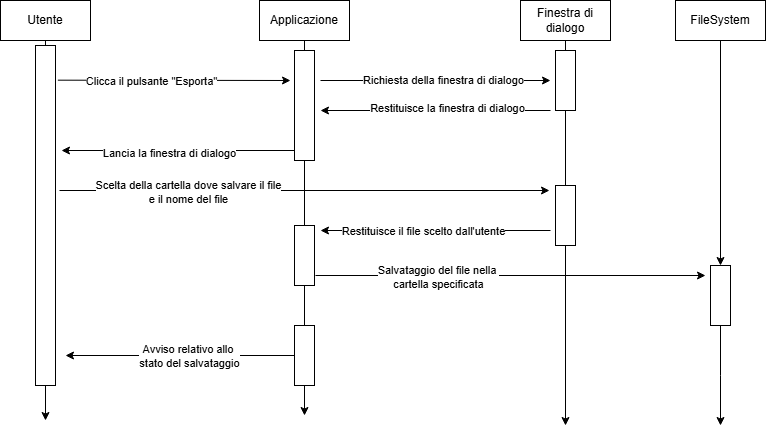

The diagram above was exported from draw.io. Its source (the exported page's mxGraphModel, read from the mxfile embedded in the PNG):
<mxGraphModel dx="880" dy="468" grid="1" gridSize="10" guides="1" tooltips="1" connect="1" arrows="1" fold="1" page="1" pageScale="1" pageWidth="827" pageHeight="1169" math="0" shadow="0">
  <root>
    <mxCell id="0" />
    <mxCell id="1" parent="0" />
    <mxCell id="Udb__AOiWHRSo60K-uZf-14" style="edgeStyle=orthogonalEdgeStyle;rounded=0;orthogonalLoop=1;jettySize=auto;html=1;" edge="1" parent="1" source="Udb__AOiWHRSo60K-uZf-2">
      <mxGeometry relative="1" as="geometry">
        <mxPoint x="80" y="585" as="targetPoint" />
      </mxGeometry>
    </mxCell>
    <mxCell id="Udb__AOiWHRSo60K-uZf-2" value="Utente" style="rounded=0;whiteSpace=wrap;html=1;" vertex="1" parent="1">
      <mxGeometry x="35" y="165" width="90" height="40" as="geometry" />
    </mxCell>
    <mxCell id="Udb__AOiWHRSo60K-uZf-47" style="edgeStyle=orthogonalEdgeStyle;rounded=0;orthogonalLoop=1;jettySize=auto;html=1;" edge="1" parent="1" source="Udb__AOiWHRSo60K-uZf-3">
      <mxGeometry relative="1" as="geometry">
        <mxPoint x="339" y="580" as="targetPoint" />
      </mxGeometry>
    </mxCell>
    <mxCell id="Udb__AOiWHRSo60K-uZf-3" value="Applicazione" style="rounded=0;whiteSpace=wrap;html=1;" vertex="1" parent="1">
      <mxGeometry x="294" y="165" width="90" height="40" as="geometry" />
    </mxCell>
    <mxCell id="Udb__AOiWHRSo60K-uZf-35" style="edgeStyle=orthogonalEdgeStyle;rounded=0;orthogonalLoop=1;jettySize=auto;html=1;" edge="1" parent="1" source="Udb__AOiWHRSo60K-uZf-4">
      <mxGeometry relative="1" as="geometry">
        <mxPoint x="600" y="590" as="targetPoint" />
      </mxGeometry>
    </mxCell>
    <mxCell id="Udb__AOiWHRSo60K-uZf-4" value="Finestra di dialogo" style="rounded=0;whiteSpace=wrap;html=1;" vertex="1" parent="1">
      <mxGeometry x="555" y="165" width="90" height="40" as="geometry" />
    </mxCell>
    <mxCell id="Udb__AOiWHRSo60K-uZf-11" value="" style="rounded=0;whiteSpace=wrap;html=1;rotation=90;" vertex="1" parent="1">
      <mxGeometry x="-90" y="370" width="340" height="20" as="geometry" />
    </mxCell>
    <mxCell id="Udb__AOiWHRSo60K-uZf-15" value="" style="endArrow=classic;html=1;rounded=0;exitX=0.102;exitY=-0.118;exitDx=0;exitDy=0;exitPerimeter=0;" edge="1" parent="1" source="Udb__AOiWHRSo60K-uZf-11">
      <mxGeometry width="50" height="50" relative="1" as="geometry">
        <mxPoint x="105" y="305" as="sourcePoint" />
        <mxPoint x="325" y="245" as="targetPoint" />
      </mxGeometry>
    </mxCell>
    <mxCell id="Udb__AOiWHRSo60K-uZf-17" value="Clicca il pulsante &quot;Esporta&quot;" style="edgeLabel;html=1;align=center;verticalAlign=middle;resizable=0;points=[];" vertex="1" connectable="0" parent="Udb__AOiWHRSo60K-uZf-15">
      <mxGeometry x="-0.201" y="-1" relative="1" as="geometry">
        <mxPoint as="offset" />
      </mxGeometry>
    </mxCell>
    <mxCell id="Udb__AOiWHRSo60K-uZf-16" value="" style="rounded=0;whiteSpace=wrap;html=1;" vertex="1" parent="1">
      <mxGeometry x="329" y="215" width="20" height="110" as="geometry" />
    </mxCell>
    <mxCell id="Udb__AOiWHRSo60K-uZf-18" value="" style="endArrow=classic;html=1;rounded=0;" edge="1" parent="1">
      <mxGeometry width="50" height="50" relative="1" as="geometry">
        <mxPoint x="355" y="245" as="sourcePoint" />
        <mxPoint x="585" y="245" as="targetPoint" />
      </mxGeometry>
    </mxCell>
    <mxCell id="Udb__AOiWHRSo60K-uZf-21" value="Richiesta della finestra di dialogo" style="edgeLabel;html=1;align=center;verticalAlign=middle;resizable=0;points=[];" vertex="1" connectable="0" parent="Udb__AOiWHRSo60K-uZf-18">
      <mxGeometry x="0.0622" y="1" relative="1" as="geometry">
        <mxPoint as="offset" />
      </mxGeometry>
    </mxCell>
    <mxCell id="Udb__AOiWHRSo60K-uZf-19" value="" style="rounded=0;whiteSpace=wrap;html=1;" vertex="1" parent="1">
      <mxGeometry x="590" y="215" width="20" height="60" as="geometry" />
    </mxCell>
    <mxCell id="Udb__AOiWHRSo60K-uZf-22" value="" style="endArrow=classic;html=1;rounded=0;" edge="1" parent="1">
      <mxGeometry width="50" height="50" relative="1" as="geometry">
        <mxPoint x="585" y="275" as="sourcePoint" />
        <mxPoint x="355" y="275" as="targetPoint" />
      </mxGeometry>
    </mxCell>
    <mxCell id="Udb__AOiWHRSo60K-uZf-23" value="Restituisce la finestra di dialogo" style="edgeLabel;html=1;align=center;verticalAlign=middle;resizable=0;points=[];" vertex="1" connectable="0" parent="Udb__AOiWHRSo60K-uZf-22">
      <mxGeometry x="-0.6197" y="-3" relative="1" as="geometry">
        <mxPoint x="-60" as="offset" />
      </mxGeometry>
    </mxCell>
    <mxCell id="Udb__AOiWHRSo60K-uZf-24" value="" style="endArrow=classic;html=1;rounded=0;" edge="1" parent="1">
      <mxGeometry width="50" height="50" relative="1" as="geometry">
        <mxPoint x="329" y="315" as="sourcePoint" />
        <mxPoint x="96" y="315" as="targetPoint" />
      </mxGeometry>
    </mxCell>
    <mxCell id="Udb__AOiWHRSo60K-uZf-25" value="Lancia la finestra di dialogo" style="edgeLabel;html=1;align=center;verticalAlign=middle;resizable=0;points=[];" vertex="1" connectable="0" parent="Udb__AOiWHRSo60K-uZf-24">
      <mxGeometry x="0.078" y="2" relative="1" as="geometry">
        <mxPoint as="offset" />
      </mxGeometry>
    </mxCell>
    <mxCell id="Udb__AOiWHRSo60K-uZf-26" value="" style="rounded=0;whiteSpace=wrap;html=1;" vertex="1" parent="1">
      <mxGeometry x="590" y="350" width="20" height="60" as="geometry" />
    </mxCell>
    <mxCell id="Udb__AOiWHRSo60K-uZf-27" value="" style="endArrow=classic;html=1;rounded=0;" edge="1" parent="1">
      <mxGeometry width="50" height="50" relative="1" as="geometry">
        <mxPoint x="94" y="355" as="sourcePoint" />
        <mxPoint x="584" y="355" as="targetPoint" />
      </mxGeometry>
    </mxCell>
    <mxCell id="Udb__AOiWHRSo60K-uZf-28" value="Scelta della cartella dove salvare il file&lt;div&gt;e il nome del file&lt;/div&gt;" style="edgeLabel;html=1;align=center;verticalAlign=middle;resizable=0;points=[];" vertex="1" connectable="0" parent="Udb__AOiWHRSo60K-uZf-27">
      <mxGeometry x="-0.4778" y="-1" relative="1" as="geometry">
        <mxPoint as="offset" />
      </mxGeometry>
    </mxCell>
    <mxCell id="Udb__AOiWHRSo60K-uZf-29" value="" style="endArrow=classic;html=1;rounded=0;" edge="1" parent="1">
      <mxGeometry width="50" height="50" relative="1" as="geometry">
        <mxPoint x="585" y="395" as="sourcePoint" />
        <mxPoint x="355" y="395" as="targetPoint" />
      </mxGeometry>
    </mxCell>
    <mxCell id="Udb__AOiWHRSo60K-uZf-31" value="Restituisce il file scelto dall'utente" style="edgeLabel;html=1;align=center;verticalAlign=middle;resizable=0;points=[];" vertex="1" connectable="0" parent="Udb__AOiWHRSo60K-uZf-29">
      <mxGeometry x="0.1125" relative="1" as="geometry">
        <mxPoint as="offset" />
      </mxGeometry>
    </mxCell>
    <mxCell id="Udb__AOiWHRSo60K-uZf-30" value="" style="rounded=0;whiteSpace=wrap;html=1;" vertex="1" parent="1">
      <mxGeometry x="329" y="390" width="20" height="60" as="geometry" />
    </mxCell>
    <mxCell id="Udb__AOiWHRSo60K-uZf-36" style="edgeStyle=orthogonalEdgeStyle;rounded=0;orthogonalLoop=1;jettySize=auto;html=1;" edge="1" parent="1" source="Udb__AOiWHRSo60K-uZf-37">
      <mxGeometry relative="1" as="geometry">
        <mxPoint x="755" y="590" as="targetPoint" />
      </mxGeometry>
    </mxCell>
    <mxCell id="Udb__AOiWHRSo60K-uZf-33" value="FileSystem" style="rounded=0;whiteSpace=wrap;html=1;" vertex="1" parent="1">
      <mxGeometry x="710" y="165" width="90" height="40" as="geometry" />
    </mxCell>
    <mxCell id="Udb__AOiWHRSo60K-uZf-38" value="" style="edgeStyle=orthogonalEdgeStyle;rounded=0;orthogonalLoop=1;jettySize=auto;html=1;" edge="1" parent="1" source="Udb__AOiWHRSo60K-uZf-33" target="Udb__AOiWHRSo60K-uZf-37">
      <mxGeometry relative="1" as="geometry">
        <mxPoint x="755" y="590" as="targetPoint" />
        <mxPoint x="755" y="205" as="sourcePoint" />
      </mxGeometry>
    </mxCell>
    <mxCell id="Udb__AOiWHRSo60K-uZf-37" value="" style="rounded=0;whiteSpace=wrap;html=1;" vertex="1" parent="1">
      <mxGeometry x="745" y="430" width="20" height="60" as="geometry" />
    </mxCell>
    <mxCell id="Udb__AOiWHRSo60K-uZf-39" value="" style="endArrow=classic;html=1;rounded=0;" edge="1" parent="1">
      <mxGeometry width="50" height="50" relative="1" as="geometry">
        <mxPoint x="350" y="440" as="sourcePoint" />
        <mxPoint x="740" y="440" as="targetPoint" />
      </mxGeometry>
    </mxCell>
    <mxCell id="Udb__AOiWHRSo60K-uZf-40" value="Salvataggio del file nella&amp;nbsp;&lt;div&gt;cartella specificata&lt;/div&gt;" style="edgeLabel;html=1;align=center;verticalAlign=middle;resizable=0;points=[];" vertex="1" connectable="0" parent="Udb__AOiWHRSo60K-uZf-39">
      <mxGeometry x="-0.6827" y="-1" relative="1" as="geometry">
        <mxPoint x="60" as="offset" />
      </mxGeometry>
    </mxCell>
    <mxCell id="Udb__AOiWHRSo60K-uZf-41" value="" style="rounded=0;whiteSpace=wrap;html=1;" vertex="1" parent="1">
      <mxGeometry x="329" y="490" width="20" height="60" as="geometry" />
    </mxCell>
    <mxCell id="Udb__AOiWHRSo60K-uZf-43" value="" style="endArrow=classic;html=1;rounded=0;exitX=0;exitY=0.5;exitDx=0;exitDy=0;" edge="1" parent="1" source="Udb__AOiWHRSo60K-uZf-41">
      <mxGeometry width="50" height="50" relative="1" as="geometry">
        <mxPoint x="320" y="520" as="sourcePoint" />
        <mxPoint x="100" y="520" as="targetPoint" />
      </mxGeometry>
    </mxCell>
    <mxCell id="Udb__AOiWHRSo60K-uZf-44" value="Avviso relativo allo&amp;nbsp;&lt;div&gt;stato del salvataggio&lt;/div&gt;" style="edgeLabel;html=1;align=center;verticalAlign=middle;resizable=0;points=[];" vertex="1" connectable="0" parent="Udb__AOiWHRSo60K-uZf-43">
      <mxGeometry x="0.4412" y="2" relative="1" as="geometry">
        <mxPoint x="59" y="-2" as="offset" />
      </mxGeometry>
    </mxCell>
  </root>
</mxGraphModel>